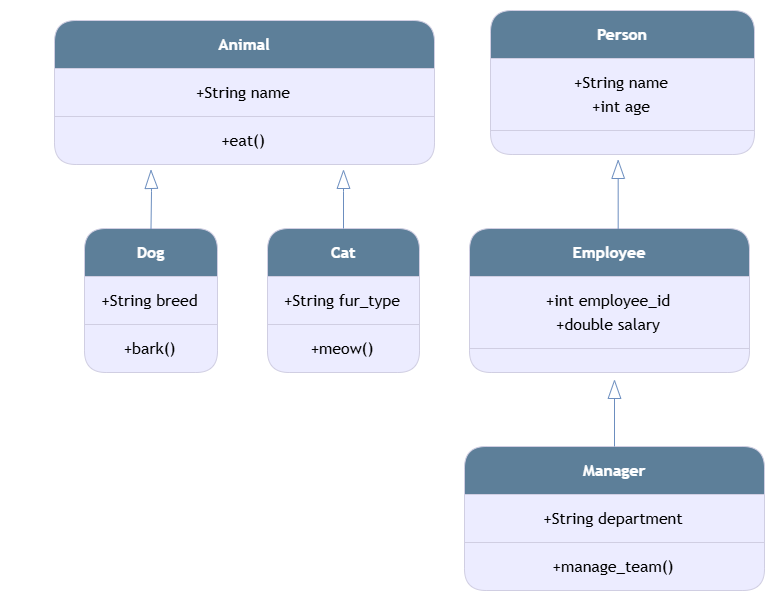

The diagram above was exported from draw.io. Its source (the exported page's mxGraphModel, read from the mxfile embedded in the PNG):
<mxGraphModel dx="1406" dy="729" grid="1" gridSize="10" guides="1" tooltips="1" connect="1" arrows="1" fold="1" page="1" pageScale="1" pageWidth="850" pageHeight="1100" math="0" shadow="0">
  <root>
    <mxCell id="0" />
    <mxCell id="1" parent="0" />
    <UserObject label="" mermaidData="{&#10;  &quot;data&quot;: &quot;classDiagram\n    %% Single Inheritance\n    Animal &lt;|-- Dog : Single Inheritance\n    class Animal {\n        +String name\n        +eat()\n    }\n    class Dog {\n        +String breed\n        +bark()\n    }\n\n    %% Multilevel Inheritance\n    Person &lt;|-- Employee : Inherits\n    Employee &lt;|-- Manager : Multilevel Inheritance\n    class Person {\n        +String name\n        +int age\n    }\n    class Employee {\n        +int employee_id\n        +double salary\n    }\n    class Manager {\n        +String department\n        +manage_team()\n    }\n\n    %% Hierarchical Inheritance\n    Animal &lt;|-- Cat : Hierarchical Inheritance\n    class Cat {\n        +String fur_type\n        +meow()\n    }\n&quot;,&#10;  &quot;config&quot;: null&#10;}" id="B2UpAAsBZ3dhatmoyIoU-1">
      <mxCell connectable="0" parent="1" style="group;transparentBounds=1;editIcon=1;lockedGroup=0;groupPadding=10;labelBackgroundColor=none;rounded=1;align=center;labelBorderColor=none;textShadow=0;verticalAlign=middle;fontColor=#FFFFFF;" vertex="1">
        <mxGeometry as="geometry" />
      </mxCell>
    </UserObject>
    <UserObject label="&lt;b&gt;Animal&lt;/b&gt;" mermaidId="n:Animal" mermaidBaseStyle="swimlane;html=1;fontStyle=1;fontSize=16;align=center;verticalAlign=middle;horizontal=1;childLayout=stackLayout;startSize=48;horizontalStack=0;resizeParent=1;resizeParentMax=0;resizeLast=0;collapsible=0;marginTop=12;marginBottom=12;stackSpacing=0;swimlaneFillColor=light-dark(#ECECFF,#1f2020);whiteSpace=wrap;fillColor=light-dark(#ECECFF,#1f2020);strokeColor=light-dark(#9370DB,#cccccc);fontColor=light-dark(#333333,#cccccc);fontFamily=Trebuchet MS,Verdana,Arial,sans-serif;" mermaidBaseValue="&lt;b&gt;Animal&lt;/b&gt;" id="B2UpAAsBZ3dhatmoyIoU-2">
      <mxCell parent="B2UpAAsBZ3dhatmoyIoU-1" style="swimlane;html=1;fontStyle=1;fontSize=16;align=center;verticalAlign=middle;horizontal=1;childLayout=stackLayout;startSize=48;horizontalStack=0;resizeParent=1;resizeParentMax=0;resizeLast=0;collapsible=0;marginTop=12;marginBottom=12;stackSpacing=0;swimlaneFillColor=light-dark(#ECECFF,#1f2020);whiteSpace=wrap;fontFamily=Trebuchet MS,Verdana,Arial,sans-serif;labelBackgroundColor=none;rounded=1;labelBorderColor=none;textShadow=0;fillColor=#5D7F99;strokeColor=#D0CEE2;fontColor=#FFFFFF;" vertex="1">
        <mxGeometry height="144" width="380" x="70" y="270" as="geometry" />
      </mxCell>
    </UserObject>
    <mxCell id="B2UpAAsBZ3dhatmoyIoU-3" parent="B2UpAAsBZ3dhatmoyIoU-2" style="text;fontSize=16;align=center;verticalAlign=middle;spacingLeft=10;spacingRight=12;spacingBottom=2;overflow=hidden;rotatable=0;points=[[0,0.5],[1,0.5]];portConstraint=eastwest;fontFamily=Trebuchet MS,Verdana,Arial,sans-serif;labelBackgroundColor=none;rounded=1;labelBorderColor=none;textShadow=0;fontColor=#000000;" value="+String name" vertex="1">
      <mxGeometry height="24" width="380" y="60" as="geometry" />
    </mxCell>
    <mxCell id="B2UpAAsBZ3dhatmoyIoU-4" parent="B2UpAAsBZ3dhatmoyIoU-2" style="line;strokeWidth=1;spacingLeft=3;spacingRight=3;rotatable=0;points=[];labelBackgroundColor=none;rounded=1;align=center;labelBorderColor=none;textShadow=0;verticalAlign=middle;fillColor=#5D7F99;strokeColor=#D0CEE2;fontColor=#FFFFFF;" vertex="1">
      <mxGeometry height="24" width="380" y="84" as="geometry" />
    </mxCell>
    <mxCell id="B2UpAAsBZ3dhatmoyIoU-5" parent="B2UpAAsBZ3dhatmoyIoU-2" style="text;fontSize=16;align=center;verticalAlign=middle;spacingLeft=10;spacingRight=12;spacingBottom=2;overflow=hidden;rotatable=0;points=[[0,0.5],[1,0.5]];portConstraint=eastwest;fontFamily=Trebuchet MS,Verdana,Arial,sans-serif;labelBackgroundColor=none;rounded=1;labelBorderColor=none;textShadow=0;fontColor=#000000;" value="+eat()" vertex="1">
      <mxGeometry height="24" width="380" y="108" as="geometry" />
    </mxCell>
    <UserObject label="&lt;b&gt;Dog&lt;/b&gt;" mermaidId="n:Dog" mermaidBaseStyle="swimlane;html=1;fontStyle=1;fontSize=16;align=center;verticalAlign=middle;horizontal=1;childLayout=stackLayout;startSize=48;horizontalStack=0;resizeParent=1;resizeParentMax=0;resizeLast=0;collapsible=0;marginTop=12;marginBottom=12;stackSpacing=0;swimlaneFillColor=light-dark(#ECECFF,#1f2020);whiteSpace=wrap;fillColor=light-dark(#ECECFF,#1f2020);strokeColor=light-dark(#9370DB,#cccccc);fontColor=light-dark(#333333,#cccccc);fontFamily=Trebuchet MS,Verdana,Arial,sans-serif;" mermaidBaseValue="&lt;b&gt;Dog&lt;/b&gt;" id="B2UpAAsBZ3dhatmoyIoU-6">
      <mxCell parent="B2UpAAsBZ3dhatmoyIoU-1" style="swimlane;html=1;fontStyle=1;fontSize=16;align=center;verticalAlign=middle;horizontal=1;childLayout=stackLayout;startSize=48;horizontalStack=0;resizeParent=1;resizeParentMax=0;resizeLast=0;collapsible=0;marginTop=12;marginBottom=12;stackSpacing=0;swimlaneFillColor=light-dark(#ECECFF,#1f2020);whiteSpace=wrap;fontFamily=Trebuchet MS,Verdana,Arial,sans-serif;labelBackgroundColor=none;rounded=1;labelBorderColor=none;textShadow=0;fillColor=#5D7F99;strokeColor=#D0CEE2;fontColor=#FFFFFF;" vertex="1">
        <mxGeometry height="144" width="133" x="100" y="478" as="geometry" />
      </mxCell>
    </UserObject>
    <mxCell id="B2UpAAsBZ3dhatmoyIoU-7" parent="B2UpAAsBZ3dhatmoyIoU-6" style="text;fontSize=16;align=center;verticalAlign=middle;spacingLeft=10;spacingRight=12;spacingBottom=2;overflow=hidden;rotatable=0;points=[[0,0.5],[1,0.5]];portConstraint=eastwest;fontFamily=Trebuchet MS,Verdana,Arial,sans-serif;labelBackgroundColor=none;rounded=1;labelBorderColor=none;textShadow=0;fontColor=#000000;" value="+String breed" vertex="1">
      <mxGeometry height="24" width="133" y="60" as="geometry" />
    </mxCell>
    <mxCell id="B2UpAAsBZ3dhatmoyIoU-8" parent="B2UpAAsBZ3dhatmoyIoU-6" style="line;strokeWidth=1;spacingLeft=3;spacingRight=3;rotatable=0;points=[];labelBackgroundColor=none;rounded=1;align=center;labelBorderColor=none;textShadow=0;verticalAlign=middle;fillColor=#5D7F99;strokeColor=#D0CEE2;fontColor=#FFFFFF;" vertex="1">
      <mxGeometry height="24" width="133" y="84" as="geometry" />
    </mxCell>
    <mxCell id="B2UpAAsBZ3dhatmoyIoU-9" parent="B2UpAAsBZ3dhatmoyIoU-6" style="text;fontSize=16;align=center;verticalAlign=middle;spacingLeft=10;spacingRight=12;spacingBottom=2;overflow=hidden;rotatable=0;points=[[0,0.5],[1,0.5]];portConstraint=eastwest;fontFamily=Trebuchet MS,Verdana,Arial,sans-serif;labelBackgroundColor=none;rounded=1;labelBorderColor=none;textShadow=0;fontColor=#000000;" value="+bark()" vertex="1">
      <mxGeometry height="24" width="133" y="108" as="geometry" />
    </mxCell>
    <UserObject label="&lt;b&gt;Person&lt;/b&gt;" mermaidId="n:Person" mermaidBaseStyle="swimlane;html=1;fontStyle=1;fontSize=16;align=center;verticalAlign=middle;horizontal=1;childLayout=stackLayout;startSize=48;horizontalStack=0;resizeParent=1;resizeParentMax=0;resizeLast=0;collapsible=0;marginTop=12;marginBottom=12;stackSpacing=0;swimlaneFillColor=light-dark(#ECECFF,#1f2020);whiteSpace=wrap;fillColor=light-dark(#ECECFF,#1f2020);strokeColor=light-dark(#9370DB,#cccccc);fontColor=light-dark(#333333,#cccccc);fontFamily=Trebuchet MS,Verdana,Arial,sans-serif;" mermaidBaseValue="&lt;b&gt;Person&lt;/b&gt;" id="B2UpAAsBZ3dhatmoyIoU-10">
      <mxCell parent="B2UpAAsBZ3dhatmoyIoU-1" style="swimlane;html=1;fontStyle=1;fontSize=16;align=center;verticalAlign=middle;horizontal=1;childLayout=stackLayout;startSize=48;horizontalStack=0;resizeParent=1;resizeParentMax=0;resizeLast=0;collapsible=0;marginTop=12;marginBottom=12;stackSpacing=0;swimlaneFillColor=light-dark(#ECECFF,#1f2020);whiteSpace=wrap;fontFamily=Trebuchet MS,Verdana,Arial,sans-serif;labelBackgroundColor=none;rounded=1;labelBorderColor=none;textShadow=0;fillColor=#5D7F99;strokeColor=#D0CEE2;fontColor=#FFFFFF;" vertex="1">
        <mxGeometry height="144" width="264" x="506" y="260" as="geometry" />
      </mxCell>
    </UserObject>
    <mxCell id="B2UpAAsBZ3dhatmoyIoU-11" parent="B2UpAAsBZ3dhatmoyIoU-10" style="text;fontSize=16;align=center;verticalAlign=middle;spacingLeft=10;spacingRight=12;spacingBottom=2;overflow=hidden;rotatable=0;points=[[0,0.5],[1,0.5]];portConstraint=eastwest;fontFamily=Trebuchet MS,Verdana,Arial,sans-serif;labelBackgroundColor=none;rounded=1;labelBorderColor=none;textShadow=0;fontColor=#000000;" value="+String name" vertex="1">
      <mxGeometry height="24" width="264" y="60" as="geometry" />
    </mxCell>
    <mxCell id="B2UpAAsBZ3dhatmoyIoU-12" parent="B2UpAAsBZ3dhatmoyIoU-10" style="text;fontSize=16;align=center;verticalAlign=middle;spacingLeft=10;spacingRight=12;spacingBottom=2;overflow=hidden;rotatable=0;points=[[0,0.5],[1,0.5]];portConstraint=eastwest;fontFamily=Trebuchet MS,Verdana,Arial,sans-serif;labelBackgroundColor=none;rounded=1;labelBorderColor=none;textShadow=0;fontColor=#000000;" value="+int age" vertex="1">
      <mxGeometry height="24" width="264" y="84" as="geometry" />
    </mxCell>
    <mxCell id="B2UpAAsBZ3dhatmoyIoU-13" parent="B2UpAAsBZ3dhatmoyIoU-10" style="line;strokeWidth=1;spacingLeft=3;spacingRight=3;rotatable=0;points=[];labelBackgroundColor=none;rounded=1;align=center;labelBorderColor=none;textShadow=0;verticalAlign=middle;fillColor=#5D7F99;strokeColor=#D0CEE2;fontColor=#FFFFFF;" vertex="1">
      <mxGeometry height="24" width="264" y="108" as="geometry" />
    </mxCell>
    <UserObject label="&lt;b&gt;Employee&lt;/b&gt;" mermaidId="n:Employee" mermaidBaseStyle="swimlane;html=1;fontStyle=1;fontSize=16;align=center;verticalAlign=middle;horizontal=1;childLayout=stackLayout;startSize=48;horizontalStack=0;resizeParent=1;resizeParentMax=0;resizeLast=0;collapsible=0;marginTop=12;marginBottom=12;stackSpacing=0;swimlaneFillColor=light-dark(#ECECFF,#1f2020);whiteSpace=wrap;fillColor=light-dark(#ECECFF,#1f2020);strokeColor=light-dark(#9370DB,#cccccc);fontColor=light-dark(#333333,#cccccc);fontFamily=Trebuchet MS,Verdana,Arial,sans-serif;" mermaidBaseValue="&lt;b&gt;Employee&lt;/b&gt;" id="B2UpAAsBZ3dhatmoyIoU-14">
      <mxCell parent="B2UpAAsBZ3dhatmoyIoU-1" style="swimlane;html=1;fontStyle=1;fontSize=16;align=center;verticalAlign=middle;horizontal=1;childLayout=stackLayout;startSize=48;horizontalStack=0;resizeParent=1;resizeParentMax=0;resizeLast=0;collapsible=0;marginTop=12;marginBottom=12;stackSpacing=0;swimlaneFillColor=light-dark(#ECECFF,#1f2020);whiteSpace=wrap;fontFamily=Trebuchet MS,Verdana,Arial,sans-serif;labelBackgroundColor=none;rounded=1;labelBorderColor=none;textShadow=0;fillColor=#5D7F99;strokeColor=#D0CEE2;fontColor=#FFFFFF;" vertex="1">
        <mxGeometry height="144" width="280" x="485" y="478" as="geometry" />
      </mxCell>
    </UserObject>
    <mxCell id="B2UpAAsBZ3dhatmoyIoU-15" parent="B2UpAAsBZ3dhatmoyIoU-14" style="text;fontSize=16;align=center;verticalAlign=middle;spacingLeft=10;spacingRight=12;spacingBottom=2;overflow=hidden;rotatable=0;points=[[0,0.5],[1,0.5]];portConstraint=eastwest;fontFamily=Trebuchet MS,Verdana,Arial,sans-serif;labelBackgroundColor=none;rounded=1;labelBorderColor=none;textShadow=0;fontColor=#000000;" value="+int employee_id" vertex="1">
      <mxGeometry height="24" width="280" y="60" as="geometry" />
    </mxCell>
    <mxCell id="B2UpAAsBZ3dhatmoyIoU-16" parent="B2UpAAsBZ3dhatmoyIoU-14" style="text;fontSize=16;align=center;verticalAlign=middle;spacingLeft=10;spacingRight=12;spacingBottom=2;overflow=hidden;rotatable=0;points=[[0,0.5],[1,0.5]];portConstraint=eastwest;fontFamily=Trebuchet MS,Verdana,Arial,sans-serif;labelBackgroundColor=none;rounded=1;labelBorderColor=none;textShadow=0;fontColor=#000000;" value="+double salary" vertex="1">
      <mxGeometry height="24" width="280" y="84" as="geometry" />
    </mxCell>
    <mxCell id="B2UpAAsBZ3dhatmoyIoU-17" parent="B2UpAAsBZ3dhatmoyIoU-14" style="line;strokeWidth=1;spacingLeft=3;spacingRight=3;rotatable=0;points=[];labelBackgroundColor=none;rounded=1;align=center;labelBorderColor=none;textShadow=0;verticalAlign=middle;fillColor=#5D7F99;strokeColor=#D0CEE2;fontColor=#FFFFFF;" vertex="1">
      <mxGeometry height="24" width="280" y="108" as="geometry" />
    </mxCell>
    <UserObject label="&lt;b&gt;Manager&lt;/b&gt;" mermaidId="n:Manager" mermaidBaseStyle="swimlane;html=1;fontStyle=1;fontSize=16;align=center;verticalAlign=middle;horizontal=1;childLayout=stackLayout;startSize=48;horizontalStack=0;resizeParent=1;resizeParentMax=0;resizeLast=0;collapsible=0;marginTop=12;marginBottom=12;stackSpacing=0;swimlaneFillColor=light-dark(#ECECFF,#1f2020);whiteSpace=wrap;fillColor=light-dark(#ECECFF,#1f2020);strokeColor=light-dark(#9370DB,#cccccc);fontColor=light-dark(#333333,#cccccc);fontFamily=Trebuchet MS,Verdana,Arial,sans-serif;" mermaidBaseValue="&lt;b&gt;Manager&lt;/b&gt;" id="B2UpAAsBZ3dhatmoyIoU-18">
      <mxCell parent="B2UpAAsBZ3dhatmoyIoU-1" style="swimlane;html=1;fontStyle=1;fontSize=16;align=center;verticalAlign=middle;horizontal=1;childLayout=stackLayout;startSize=48;horizontalStack=0;resizeParent=1;resizeParentMax=0;resizeLast=0;collapsible=0;marginTop=12;marginBottom=12;stackSpacing=0;swimlaneFillColor=light-dark(#ECECFF,#1f2020);whiteSpace=wrap;fontFamily=Trebuchet MS,Verdana,Arial,sans-serif;labelBackgroundColor=none;rounded=1;labelBorderColor=none;textShadow=0;fillColor=#5D7F99;strokeColor=#D0CEE2;fontColor=#FFFFFF;" vertex="1">
        <mxGeometry height="144" width="300" x="480" y="696" as="geometry" />
      </mxCell>
    </UserObject>
    <mxCell id="B2UpAAsBZ3dhatmoyIoU-19" parent="B2UpAAsBZ3dhatmoyIoU-18" style="text;fontSize=16;align=center;verticalAlign=middle;spacingLeft=10;spacingRight=12;spacingBottom=2;overflow=hidden;rotatable=0;points=[[0,0.5],[1,0.5]];portConstraint=eastwest;fontFamily=Trebuchet MS,Verdana,Arial,sans-serif;labelBackgroundColor=none;rounded=1;labelBorderColor=none;textShadow=0;fontColor=#000000;" value="+String department" vertex="1">
      <mxGeometry height="24" width="300" y="60" as="geometry" />
    </mxCell>
    <mxCell id="B2UpAAsBZ3dhatmoyIoU-20" parent="B2UpAAsBZ3dhatmoyIoU-18" style="line;strokeWidth=1;spacingLeft=3;spacingRight=3;rotatable=0;points=[];labelBackgroundColor=none;rounded=1;align=center;labelBorderColor=none;textShadow=0;verticalAlign=middle;fillColor=#5D7F99;strokeColor=#D0CEE2;fontColor=#FFFFFF;" vertex="1">
      <mxGeometry height="24" width="300" y="84" as="geometry" />
    </mxCell>
    <mxCell id="B2UpAAsBZ3dhatmoyIoU-21" parent="B2UpAAsBZ3dhatmoyIoU-18" style="text;fontSize=16;align=center;verticalAlign=middle;spacingLeft=10;spacingRight=12;spacingBottom=2;overflow=hidden;rotatable=0;points=[[0,0.5],[1,0.5]];portConstraint=eastwest;fontFamily=Trebuchet MS,Verdana,Arial,sans-serif;labelBackgroundColor=none;rounded=1;labelBorderColor=none;textShadow=0;fontColor=#000000;" value="+manage_team()" vertex="1">
      <mxGeometry height="24" width="300" y="108" as="geometry" />
    </mxCell>
    <UserObject label="&lt;b&gt;Cat&lt;/b&gt;" mermaidId="n:Cat" mermaidBaseStyle="swimlane;html=1;fontStyle=1;fontSize=16;align=center;verticalAlign=middle;horizontal=1;childLayout=stackLayout;startSize=48;horizontalStack=0;resizeParent=1;resizeParentMax=0;resizeLast=0;collapsible=0;marginTop=12;marginBottom=12;stackSpacing=0;swimlaneFillColor=light-dark(#ECECFF,#1f2020);whiteSpace=wrap;fillColor=light-dark(#ECECFF,#1f2020);strokeColor=light-dark(#9370DB,#cccccc);fontColor=light-dark(#333333,#cccccc);fontFamily=Trebuchet MS,Verdana,Arial,sans-serif;" mermaidBaseValue="&lt;b&gt;Cat&lt;/b&gt;" id="B2UpAAsBZ3dhatmoyIoU-22">
      <mxCell parent="B2UpAAsBZ3dhatmoyIoU-1" style="swimlane;html=1;fontStyle=1;fontSize=16;align=center;verticalAlign=middle;horizontal=1;childLayout=stackLayout;startSize=48;horizontalStack=0;resizeParent=1;resizeParentMax=0;resizeLast=0;collapsible=0;marginTop=12;marginBottom=12;stackSpacing=0;swimlaneFillColor=light-dark(#ECECFF,#1f2020);whiteSpace=wrap;fontFamily=Trebuchet MS,Verdana,Arial,sans-serif;labelBackgroundColor=none;rounded=1;labelBorderColor=none;textShadow=0;fillColor=#5D7F99;strokeColor=#D0CEE2;fontColor=#FFFFFF;" vertex="1">
        <mxGeometry height="144" width="152" x="283" y="478" as="geometry" />
      </mxCell>
    </UserObject>
    <mxCell id="B2UpAAsBZ3dhatmoyIoU-23" parent="B2UpAAsBZ3dhatmoyIoU-22" style="text;fontSize=16;align=center;verticalAlign=middle;spacingLeft=10;spacingRight=12;spacingBottom=2;overflow=hidden;rotatable=0;points=[[0,0.5],[1,0.5]];portConstraint=eastwest;fontFamily=Trebuchet MS,Verdana,Arial,sans-serif;labelBackgroundColor=none;rounded=1;labelBorderColor=none;textShadow=0;fontColor=#000000;" value="+String fur_type" vertex="1">
      <mxGeometry height="24" width="152" y="60" as="geometry" />
    </mxCell>
    <mxCell id="B2UpAAsBZ3dhatmoyIoU-24" parent="B2UpAAsBZ3dhatmoyIoU-22" style="line;strokeWidth=1;spacingLeft=3;spacingRight=3;rotatable=0;points=[];labelBackgroundColor=none;rounded=1;align=center;labelBorderColor=none;textShadow=0;verticalAlign=middle;fillColor=#5D7F99;strokeColor=#D0CEE2;fontColor=#FFFFFF;" vertex="1">
      <mxGeometry height="24" width="152" y="84" as="geometry" />
    </mxCell>
    <mxCell id="B2UpAAsBZ3dhatmoyIoU-25" parent="B2UpAAsBZ3dhatmoyIoU-22" style="text;fontSize=16;align=center;verticalAlign=middle;spacingLeft=10;spacingRight=12;spacingBottom=2;overflow=hidden;rotatable=0;points=[[0,0.5],[1,0.5]];portConstraint=eastwest;fontFamily=Trebuchet MS,Verdana,Arial,sans-serif;labelBackgroundColor=none;rounded=1;labelBorderColor=none;textShadow=0;fontColor=#000000;" value="+meow()" vertex="1">
      <mxGeometry height="24" width="152" y="108" as="geometry" />
    </mxCell>
    <UserObject label="Single Inheritance" mermaidId="e:Animal-&gt;Dog#0" mermaidBaseStyle="curved=1;startArrow=mermaidExtension;startSize=17;startFill=0;endArrow=none;strokeColor=light-dark(#333333,#cccccc);html=1;fontSize=16;labelBackgroundColor=light-dark(#ECECFF,#1f2020);fontFamily=Trebuchet MS,Verdana,Arial,sans-serif;fontColor=light-dark(#333333,#cccccc);exitX=0.05;exitY=1;entryX=0.5;entryY=0;" mermaidBaseValue="Single Inheritance" id="B2UpAAsBZ3dhatmoyIoU-26">
      <mxCell edge="1" parent="B2UpAAsBZ3dhatmoyIoU-1" style="curved=1;startArrow=mermaidExtension;startSize=17;startFill=0;endArrow=none;html=1;fontSize=16;labelBackgroundColor=none;fontFamily=Trebuchet MS,Verdana,Arial,sans-serif;fontColor=#FFFFFF;entryX=0.5;entryY=0;rounded=1;align=center;labelBorderColor=none;textShadow=0;verticalAlign=middle;strokeColor=#6c8ebf;fillColor=#dae8fc;gradientColor=#7ea6e0;" target="B2UpAAsBZ3dhatmoyIoU-6">
        <mxGeometry relative="1" x="0.075" y="-87" as="geometry">
          <mxPoint as="offset" />
          <Array as="points">
            <mxPoint x="167" y="441" />
          </Array>
          <mxPoint x="166.5" y="420" as="sourcePoint" />
        </mxGeometry>
      </mxCell>
    </UserObject>
    <UserObject label="Inherits" mermaidId="e:Person-&gt;Employee#0" mermaidBaseStyle="curved=1;startArrow=mermaidExtension;startSize=17;startFill=0;endArrow=none;strokeColor=light-dark(#333333,#cccccc);html=1;fontSize=16;labelBackgroundColor=light-dark(#ECECFF,#1f2020);fontFamily=Trebuchet MS,Verdana,Arial,sans-serif;fontColor=light-dark(#333333,#cccccc);exitX=0.49;exitY=1;entryX=0.5;entryY=0;" mermaidBaseValue="Inherits" id="B2UpAAsBZ3dhatmoyIoU-27">
      <mxCell edge="1" parent="B2UpAAsBZ3dhatmoyIoU-1" style="curved=1;startArrow=mermaidExtension;startSize=17;startFill=0;endArrow=none;html=1;fontSize=16;labelBackgroundColor=none;fontFamily=Trebuchet MS,Verdana,Arial,sans-serif;fontColor=#FFFFFF;entryX=0.531;entryY=0.001;rounded=1;align=center;labelBorderColor=none;textShadow=0;verticalAlign=middle;entryDx=0;entryDy=0;entryPerimeter=0;strokeColor=#6c8ebf;fillColor=#dae8fc;gradientColor=#7ea6e0;" target="B2UpAAsBZ3dhatmoyIoU-14">
        <mxGeometry relative="1" x="-0.0506" y="35" as="geometry">
          <mxPoint as="offset" />
          <Array as="points" />
          <mxPoint x="633.68" y="410" as="sourcePoint" />
        </mxGeometry>
      </mxCell>
    </UserObject>
    <UserObject label="Multilevel Inheritance" mermaidId="e:Employee-&gt;Manager#0" mermaidBaseStyle="curved=1;startArrow=mermaidExtension;startSize=17;startFill=0;endArrow=none;strokeColor=light-dark(#333333,#cccccc);html=1;fontSize=16;labelBackgroundColor=light-dark(#ECECFF,#1f2020);fontFamily=Trebuchet MS,Verdana,Arial,sans-serif;fontColor=light-dark(#333333,#cccccc);exitX=0.5;exitY=1;entryX=0.5;entryY=0;" mermaidBaseValue="Multilevel Inheritance" id="B2UpAAsBZ3dhatmoyIoU-28">
      <mxCell edge="1" parent="B2UpAAsBZ3dhatmoyIoU-1" style="curved=1;startArrow=mermaidExtension;startSize=17;startFill=0;endArrow=none;html=1;fontSize=16;labelBackgroundColor=none;fontFamily=Trebuchet MS,Verdana,Arial,sans-serif;fontColor=#FFFFFF;entryX=0.5;entryY=0;rounded=1;align=center;labelBorderColor=none;textShadow=0;verticalAlign=middle;fillColor=#dae8fc;gradientColor=#7ea6e0;strokeColor=#6c8ebf;" target="B2UpAAsBZ3dhatmoyIoU-18">
        <mxGeometry relative="1" x="0.3158" y="90" as="geometry">
          <mxPoint as="offset" />
          <Array as="points" />
          <mxPoint x="630" y="630" as="sourcePoint" />
        </mxGeometry>
      </mxCell>
    </UserObject>
    <UserObject label="Hierarchical Inheritance" mermaidId="e:Animal-&gt;Cat#0" mermaidBaseStyle="curved=1;startArrow=mermaidExtension;startSize=17;startFill=0;endArrow=none;strokeColor=light-dark(#333333,#cccccc);html=1;fontSize=16;labelBackgroundColor=light-dark(#ECECFF,#1f2020);fontFamily=Trebuchet MS,Verdana,Arial,sans-serif;fontColor=light-dark(#333333,#cccccc);exitX=0.94;exitY=1;entryX=0.5;entryY=0;" mermaidBaseValue="Hierarchical Inheritance" id="B2UpAAsBZ3dhatmoyIoU-29">
      <mxCell edge="1" parent="B2UpAAsBZ3dhatmoyIoU-1" style="curved=1;startArrow=mermaidExtension;startSize=17;startFill=0;endArrow=none;html=1;fontSize=16;labelBackgroundColor=none;fontFamily=Trebuchet MS,Verdana,Arial,sans-serif;fontColor=#FFFFFF;entryX=0.5;entryY=0;rounded=1;align=center;labelBorderColor=none;textShadow=0;verticalAlign=middle;strokeColor=#6c8ebf;fillColor=#dae8fc;gradientColor=#7ea6e0;" target="B2UpAAsBZ3dhatmoyIoU-22">
        <mxGeometry relative="1" x="0.0345" y="101" as="geometry">
          <mxPoint as="offset" />
          <Array as="points">
            <mxPoint x="359" y="441" />
          </Array>
          <mxPoint x="359" y="420" as="sourcePoint" />
        </mxGeometry>
      </mxCell>
    </UserObject>
  </root>
</mxGraphModel>